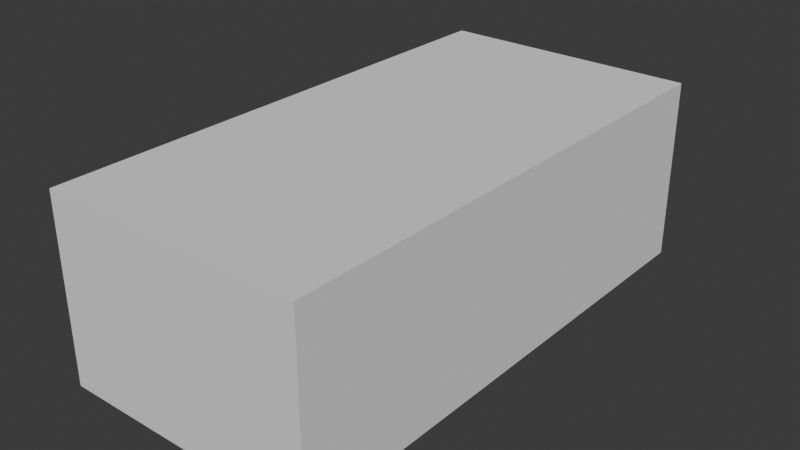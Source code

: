 # Source: mistnost.blend  (saved by Blender 4.2.66; exported with 4.5.12 LTS)
import bpy
from mathutils import Matrix  # noqa: F401  (used for matrix-valued properties, if any)

bpy.ops.wm.read_factory_settings(use_empty=True)
scene = bpy.context.scene
scene.name = 'Scene'

# ---- collections
col_collection = bpy.data.collections.new('Collection'); scene.collection.children.link(col_collection)

# ---- world
world_world = bpy.data.worlds.new('World'); scene.world = world_world
world_world.use_nodes = True; world_world.node_tree.nodes.clear()
_N = world_world.node_tree.nodes; _L = world_world.node_tree.links
n0 = _N.new('ShaderNodeOutputWorld'); n0.name = 'World Output'; n0.location = (300, 300)
n1 = _N.new('ShaderNodeBackground'); n1.name = 'Background'; n1.location = (10, 300)
n1.inputs[0].default_value = (0.05088, 0.05088, 0.05088, 1.0)
_L.new(n1.outputs[0], n0.inputs[0])
n0.is_active_output = True
world_world.color = (0.05088, 0.05088, 0.05088)
world_world.sun_shadow_jitter_overblur = 0.0

# ---- meshes
me_cube_001 = bpy.data.meshes.new('Cube.001')
me_cube_001.from_pydata([(-5.0, -10.0, 0.0), (-5.0, 10.0, 0.0), (5.0, -10.0, 0.0), (5.0, 10.0, 0.0)], [], [(1, 0, 2, 3)])
_uv = me_cube_001.uv_layers.new(name='UVMap')
_uv.uv.foreach_set('vector', [0.9988, 0.00125, 0.9988, 0.5865, 0.7061, 0.5865, 0.7061, 0.00125])
_ca = me_cube_001.color_attributes.new('Attribute', 'BYTE_COLOR', 'CORNER')
_ca.data.foreach_set('color', [0.1195, 0.1195, 0.1195, 1.0, 0.1195, 0.1195, 0.1195, 1.0, 0.1195, 0.1195, 0.1195, 1.0, 0.1195, 0.1195, 0.1195, 1.0])
me_cube_001.use_paint_bone_selection = False
me_cube_001.use_paint_mask = True
me_cube_001.update()
me_cube_002 = bpy.data.meshes.new('Cube.002')
me_cube_002.from_pydata([(-5.0, -10.0, 0.0), (-5.0, -10.0, 7.0), (5.0, -10.0, 0.0), (5.0, -10.0, 7.0)], [], [(2, 0, 1, 3)])
_uv = me_cube_002.uv_layers.new(name='UVMap')
_uv.uv.foreach_set('vector', [0.4988, 0.9963, 0.2061, 0.9963, 0.2061, 0.7914, 0.4988, 0.7914])
_ca = me_cube_002.color_attributes.new('Attribute', 'BYTE_COLOR', 'CORNER')
_ca.data.foreach_set('color', [1.0, 1.0, 1.0, 1.0, 1.0, 1.0, 1.0, 1.0, 1.0, 1.0, 1.0, 1.0, 1.0, 1.0, 1.0, 1.0])
me_cube_002.use_paint_bone_selection = False
me_cube_002.use_paint_mask = True
me_cube_002.update()
me_cube_003 = bpy.data.meshes.new('Cube.003')
me_cube_003.from_pydata([(5.0, -10.0, 0.0), (5.0, -10.0, 7.0), (5.0, 10.0, 0.0), (5.0, 10.0, 7.0)], [], [(2, 0, 1, 3)])
_uv = me_cube_003.uv_layers.new(name='UVMap')
_uv.uv.foreach_set('vector', [0.7036, 0.2061, 0.7036, 0.7914, 0.4988, 0.7914, 0.4988, 0.2061])
_ca = me_cube_003.color_attributes.new('Attribute', 'BYTE_COLOR', 'CORNER')
_ca.data.foreach_set('color', [1.0, 1.0, 1.0, 1.0, 1.0, 1.0, 1.0, 1.0, 1.0, 1.0, 1.0, 1.0, 1.0, 1.0, 1.0, 1.0])
me_cube_003.use_paint_bone_selection = False
me_cube_003.use_paint_mask = True
me_cube_003.update()
me_cube_004 = bpy.data.meshes.new('Cube.004')
me_cube_004.from_pydata([(-5.0, -10.0, 7.0), (-5.0, 10.0, 7.0), (5.0, -10.0, 7.0), (5.0, 10.0, 7.0)], [], [(3, 2, 0, 1)])
_uv = me_cube_004.uv_layers.new(name='UVMap')
_uv.uv.foreach_set('vector', [0.4988, 0.2061, 0.4988, 0.7914, 0.2061, 0.7914, 0.2061, 0.2061])
_ca = me_cube_004.color_attributes.new('Attribute', 'BYTE_COLOR', 'CORNER')
_ca.data.foreach_set('color', [1.0, 1.0, 1.0, 1.0, 1.0, 1.0, 1.0, 1.0, 1.0, 1.0, 1.0, 1.0, 1.0, 1.0, 1.0, 1.0])
me_cube_004.use_paint_bone_selection = False
me_cube_004.use_paint_mask = True
me_cube_004.update()
me_cube_005 = bpy.data.meshes.new('Cube.005')
me_cube_005.from_pydata([(-5.0, -10.0, 0.0), (-5.0, -10.0, 7.0), (-5.0, 10.0, 0.0), (-5.0, 10.0, 7.0)], [], [(0, 2, 3, 1)])
_uv = me_cube_005.uv_layers.new(name='UVMap')
_uv.uv.foreach_set('vector', [0.00125, 0.7914, 0.00125, 0.2061, 0.2061, 0.2061, 0.2061, 0.7914])
_ca = me_cube_005.color_attributes.new('Attribute', 'BYTE_COLOR', 'CORNER')
_ca.data.foreach_set('color', [1.0, 1.0, 1.0, 1.0, 1.0, 1.0, 1.0, 1.0, 1.0, 1.0, 1.0, 1.0, 1.0, 1.0, 1.0, 1.0])
me_cube_005.use_paint_bone_selection = False
me_cube_005.use_paint_mask = True
me_cube_005.update()
me_cube_006 = bpy.data.meshes.new('Cube.006')
me_cube_006.from_pydata([(-5.0, 10.0, 0.0), (-5.0, 10.0, 7.0), (5.0, 10.0, 0.0), (5.0, 10.0, 7.0)], [], [(0, 2, 3, 1)])
_uv = me_cube_006.uv_layers.new(name='UVMap')
_uv.uv.foreach_set('vector', [0.2061, 0.00125, 0.4988, 0.00125, 0.4988, 0.2061, 0.2061, 0.2061])
_ca = me_cube_006.color_attributes.new('Attribute', 'BYTE_COLOR', 'CORNER')
_ca.data.foreach_set('color', [1.0, 1.0, 1.0, 1.0, 1.0, 1.0, 1.0, 1.0, 1.0, 1.0, 1.0, 1.0, 1.0, 1.0, 1.0, 1.0])
me_cube_006.use_paint_bone_selection = False
me_cube_006.use_paint_mask = True
me_cube_006.update()

# ---- objects
ob_floor = bpy.data.objects.new('Floor', me_cube_001)
ob_frontwall = bpy.data.objects.new('FrontWall', me_cube_002)
ob_rightwall = bpy.data.objects.new('RightWall', me_cube_003)
ob_ceiling = bpy.data.objects.new('Ceiling', me_cube_004)
ob_leftwall = bpy.data.objects.new('LeftWall', me_cube_005)
ob_backwall = bpy.data.objects.new('BackWall', me_cube_006)

# ---- transforms, parenting, visibility, modifiers, constraints
ob_floor.location = (0.0, 0.0, 0.0)
ob_frontwall.location = (0.0, 0.0, 0.0)
ob_rightwall.location = (0.0, 0.0, 0.0)
ob_ceiling.location = (0.0, 0.0, 0.0)
ob_leftwall.location = (0.0, 0.0, 0.0)
ob_backwall.location = (0.0, 0.0, 0.0)

# ---- collection membership
col_collection.objects.link(ob_floor)
col_collection.objects.link(ob_frontwall)
col_collection.objects.link(ob_rightwall)
col_collection.objects.link(ob_ceiling)
col_collection.objects.link(ob_leftwall)
col_collection.objects.link(ob_backwall)

# ---- scene / render settings (as saved in the file)
scene.frame_start = 1; scene.frame_end = 250; scene.frame_set(1)
scene.render.engine = 'BLENDER_EEVEE_NEXT'
bpy.context.view_layer.update()

# ---- added for rendering (the .blend has no active camera and no usable light): camera, sun
cam_auto = bpy.data.cameras.new('AutoCamera')
cam_auto.lens = 50.0
cam_auto.sensor_width = 36.0
cam_auto.clip_end = 1000.0
ob_auto_camera = bpy.data.objects.new('AutoCamera', cam_auto)
scene.collection.objects.link(ob_auto_camera)
ob_auto_camera.location = (21.6787, -26.0144, 20.843)
ob_auto_camera.rotation_euler = (1.09748, -7.21219e-08, 0.694738)
scene.camera = ob_auto_camera
light_auto_sun = bpy.data.lights.new('AutoSun', 'SUN')
light_auto_sun.energy = 3.0
light_auto_sun.angle = 0.0523599
ob_auto_sun = bpy.data.objects.new('AutoSun', light_auto_sun)
scene.collection.objects.link(ob_auto_sun)
ob_auto_sun.rotation_euler = (0.872665, 0.174533, 0.523599)
bpy.context.view_layer.update()
